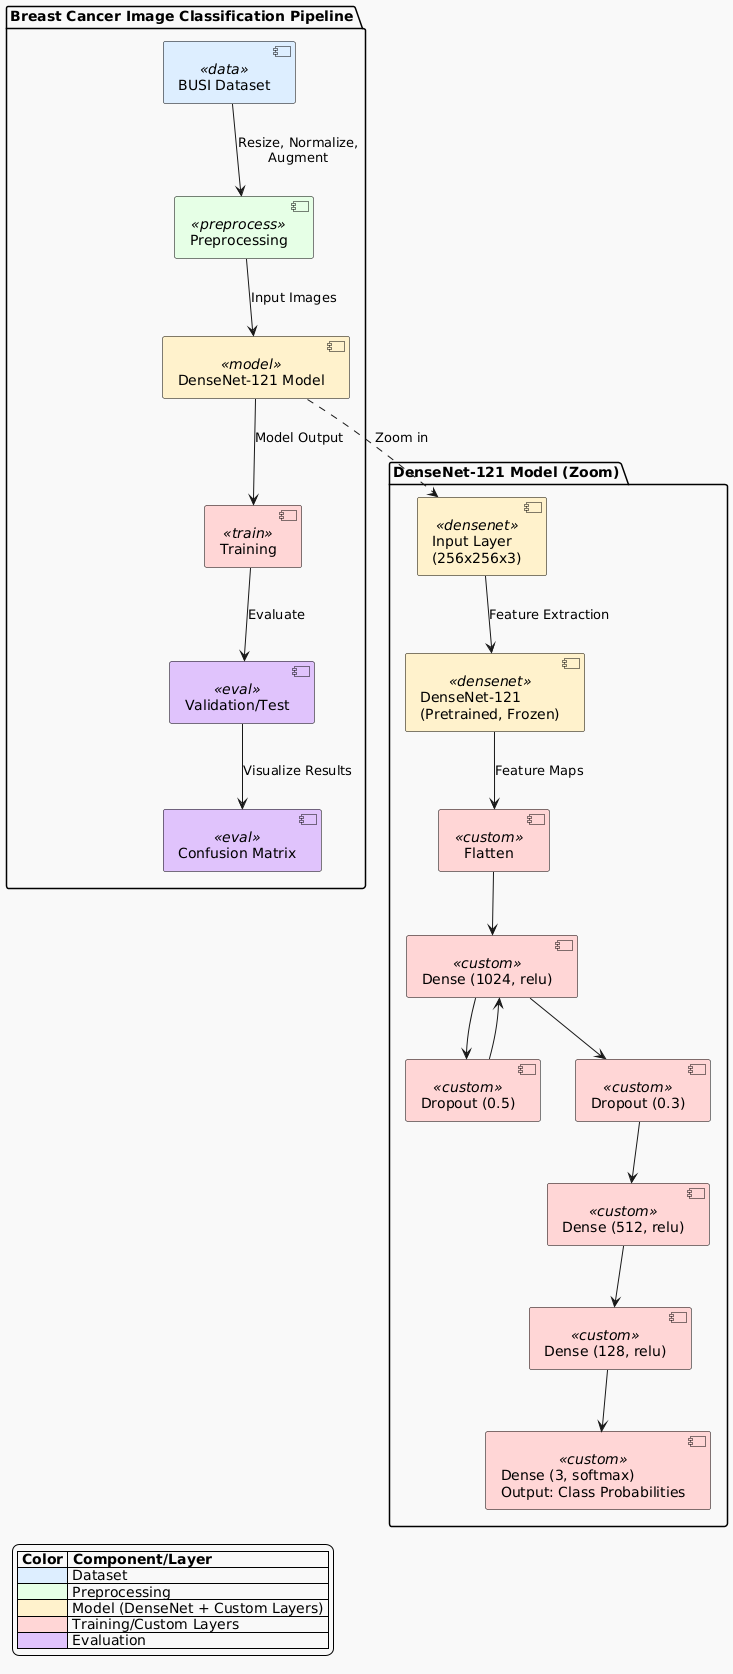

The diagram above was rendered by PlantUML. Its source (embedded in the PNG):
@startuml
skinparam backgroundColor #F9F9F9
skinparam component {
    BackgroundColor<<data>> #DDEEFF
    BackgroundColor<<preprocess>> #E6FFE6
    BackgroundColor<<model>> #FFF2CC
    BackgroundColor<<train>> #FFD6D6
    BackgroundColor<<eval>> #E0C3FC
    BackgroundColor<<densenet>> #FFF2CC
    BackgroundColor<<custom>> #FFD6D6
    BorderColor black
}

' Main Pipeline
package "Breast Cancer Image Classification Pipeline" {
    [BUSI Dataset] <<data>>
    [Preprocessing] <<preprocess>>
    [DenseNet-121 Model] <<model>>
    [Training] <<train>>
    [Validation/Test] <<eval>>
    [Confusion Matrix] <<eval>>

    [BUSI Dataset] -down-> [Preprocessing] : "Resize, Normalize,\nAugment"
    [Preprocessing] -down-> [DenseNet-121 Model] : "Input Images"
    [DenseNet-121 Model] -down-> [Training] : "Model Output"
    [Training] -down-> [Validation/Test] : "Evaluate"
    [Validation/Test] -down-> [Confusion Matrix] : "Visualize Results"
}

' Zoomed Model Architecture
package "DenseNet-121 Model (Zoom)" {
    [Input Layer\n(256x256x3)] <<densenet>>
    [DenseNet-121\n(Pretrained, Frozen)] <<densenet>>
    [Flatten] <<custom>>
    [Dense (1024, relu)] <<custom>>
    [Dropout (0.5)] <<custom>>
    [Dense (1024, relu)] <<custom>>
    [Dropout (0.3)] <<custom>>
    [Dense (512, relu)] <<custom>>
    [Dense (128, relu)] <<custom>>
    [Dense (3, softmax)\nOutput: Class Probabilities] <<custom>>

    [Input Layer\n(256x256x3)] -down-> [DenseNet-121\n(Pretrained, Frozen)] : "Feature Extraction"
    [DenseNet-121\n(Pretrained, Frozen)] -down-> [Flatten] : "Feature Maps"
    [Flatten] -down-> [Dense (1024, relu)]
    [Dense (1024, relu)] -down-> [Dropout (0.5)]
    [Dropout (0.5)] -down-> [Dense (1024, relu)]
    [Dense (1024, relu)] -down-> [Dropout (0.3)]
    [Dropout (0.3)] -down-> [Dense (512, relu)]
    [Dense (512, relu)] -down-> [Dense (128, relu)]
    [Dense (128, relu)] -down-> [Dense (3, softmax)\nOutput: Class Probabilities]
}

' Visual connection between main pipeline and zoomed model
[DenseNet-121 Model] ..> [Input Layer\n(256x256x3)] : "Zoom in"

legend left
|= Color |= Component/Layer |
|<#DDEEFF>| Dataset |
|<#E6FFE6>| Preprocessing |
|<#FFF2CC>| Model (DenseNet + Custom Layers) |
|<#FFD6D6>| Training/Custom Layers |
|<#E0C3FC>| Evaluation |
endlegend
@enduml